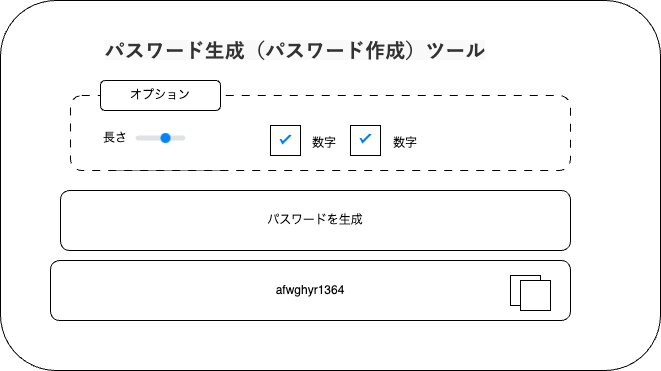

The diagram above was exported from draw.io. Its source (the exported page's mxGraphModel, read from the mxfile embedded in the PNG):
<mxGraphModel dx="890" dy="587" grid="1" gridSize="10" guides="1" tooltips="1" connect="1" arrows="1" fold="1" page="1" pageScale="1" pageWidth="827" pageHeight="1169" math="0" shadow="0">
  <root>
    <mxCell id="0" />
    <mxCell id="1" parent="0" />
    <mxCell id="2" value="" style="rounded=1;whiteSpace=wrap;html=1;" vertex="1" parent="1">
      <mxGeometry x="90" y="70" width="660" height="370" as="geometry" />
    </mxCell>
    <mxCell id="4" value="&lt;span style=&quot;color: rgb(51, 51, 51); font-family: &amp;quot;Josefin Sans&amp;quot;, 游ゴシック体, YuGothic, 游ゴシック, &amp;quot;Yu Gothic&amp;quot;, &amp;quot;ヒラギノ角ゴ ProN W3&amp;quot;, &amp;quot;Hiragino Kaku Gothic ProN&amp;quot;, &amp;quot;ヒラギノ角ゴ Pro W3&amp;quot;, &amp;quot;Hiragino Kaku Gothic Pro&amp;quot;, メイリオ, Meiryo, &amp;quot;ＭＳ Ｐゴシック&amp;quot;, Helvetica, Arial, sans-serif; font-size: 20.04px; font-weight: 700; background-color: rgb(249, 249, 249);&quot;&gt;パスワード生成（パスワード作成）ツール&lt;/span&gt;" style="rounded=0;whiteSpace=wrap;html=1;strokeColor=none;" vertex="1" parent="1">
      <mxGeometry x="130" y="90" width="510" height="60" as="geometry" />
    </mxCell>
    <mxCell id="5" value="afwghyr1364" style="rounded=1;whiteSpace=wrap;html=1;" vertex="1" parent="1">
      <mxGeometry x="140" y="330" width="520" height="60" as="geometry" />
    </mxCell>
    <mxCell id="24" value="オプション" style="rounded=1;whiteSpace=wrap;html=1;" vertex="1" parent="1">
      <mxGeometry x="200" y="210" width="120" height="30" as="geometry" />
    </mxCell>
    <mxCell id="27" value="" style="rounded=1;whiteSpace=wrap;html=1;dashed=1;dashPattern=8 8;" vertex="1" parent="1">
      <mxGeometry x="160" y="165" width="500" height="75" as="geometry" />
    </mxCell>
    <mxCell id="26" value="オプション" style="rounded=1;whiteSpace=wrap;html=1;" vertex="1" parent="1">
      <mxGeometry x="190" y="150" width="120" height="30" as="geometry" />
    </mxCell>
    <mxCell id="29" value="パスワードを生成" style="rounded=1;whiteSpace=wrap;html=1;" vertex="1" parent="1">
      <mxGeometry x="150" y="260" width="510" height="60" as="geometry" />
    </mxCell>
    <mxCell id="31" value="長さ" style="rounded=1;whiteSpace=wrap;html=1;strokeColor=none;" vertex="1" parent="1">
      <mxGeometry x="190" y="195" width="30" height="25" as="geometry" />
    </mxCell>
    <mxCell id="32" value="" style="html=1;shadow=0;dashed=0;shape=mxgraph.bootstrap.rangeInput;dx=0.6;strokeColor=#0085FC;fillColor=#DEE2E6;fontColor=#777777;whiteSpace=wrap;align=left;verticalAlign=bottom;fontStyle=0;fontSize=14;labelPosition=center;verticalLabelPosition=top;" vertex="1" parent="1">
      <mxGeometry x="225" y="202.5" width="50" height="10" as="geometry" />
    </mxCell>
    <mxCell id="36" value="" style="whiteSpace=wrap;html=1;aspect=fixed;" vertex="1" parent="1">
      <mxGeometry x="360" y="195" width="30" height="30" as="geometry" />
    </mxCell>
    <mxCell id="37" value="" style="html=1;verticalLabelPosition=bottom;labelBackgroundColor=#ffffff;verticalAlign=top;shadow=0;dashed=0;strokeWidth=2;shape=mxgraph.ios7.misc.check;strokeColor=#0080f0;" vertex="1" parent="1">
      <mxGeometry x="370" y="204.5" width="10" height="8" as="geometry" />
    </mxCell>
    <mxCell id="38" value="数字" style="rounded=1;whiteSpace=wrap;html=1;strokeColor=none;" vertex="1" parent="1">
      <mxGeometry x="399" y="200" width="30" height="25" as="geometry" />
    </mxCell>
    <mxCell id="39" value="数字" style="rounded=1;whiteSpace=wrap;html=1;strokeColor=none;" vertex="1" parent="1">
      <mxGeometry x="480" y="200" width="30" height="25" as="geometry" />
    </mxCell>
    <mxCell id="40" value="" style="whiteSpace=wrap;html=1;aspect=fixed;" vertex="1" parent="1">
      <mxGeometry x="440" y="195" width="30" height="30" as="geometry" />
    </mxCell>
    <mxCell id="41" value="" style="html=1;verticalLabelPosition=bottom;labelBackgroundColor=#ffffff;verticalAlign=top;shadow=0;dashed=0;strokeWidth=2;shape=mxgraph.ios7.misc.check;strokeColor=#0080f0;" vertex="1" parent="1">
      <mxGeometry x="450" y="203.5" width="10" height="8" as="geometry" />
    </mxCell>
    <mxCell id="44" value="" style="whiteSpace=wrap;html=1;aspect=fixed;" vertex="1" parent="1">
      <mxGeometry x="600" y="345" width="30" height="30" as="geometry" />
    </mxCell>
    <mxCell id="45" value="" style="whiteSpace=wrap;html=1;aspect=fixed;" vertex="1" parent="1">
      <mxGeometry x="610" y="350" width="30" height="30" as="geometry" />
    </mxCell>
  </root>
</mxGraphModel>